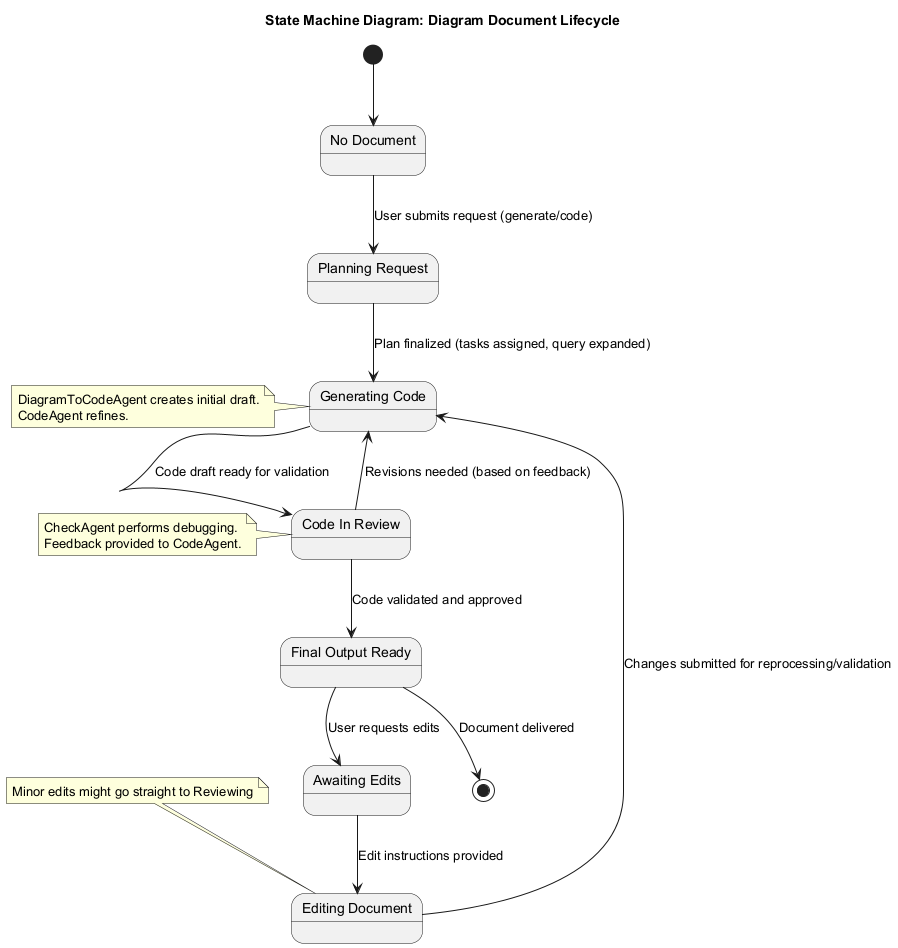

The diagram above was rendered by PlantUML. Its source (embedded in the PNG):
@startuml
title State Machine Diagram: Diagram Document Lifecycle

state "No Document" as NonExistent
state "Planning Request" as Planning
state "Generating Code" as Generating
state "Code In Review" as Reviewing
state "Awaiting Edits" as AwaitingEdit
state "Editing Document" as Editing
state "Final Output Ready" as OutputReady

[*] --> NonExistent
NonExistent --> Planning : User submits request (generate/code)
Planning --> Generating : Plan finalized (tasks assigned, query expanded)
note left of Generating
  DiagramToCodeAgent creates initial draft.
  CodeAgent refines.
end note
Generating --> Reviewing : Code draft ready for validation
Reviewing --> Generating : Revisions needed (based on feedback)
note left of Reviewing
  CheckAgent performs debugging.
  Feedback provided to CodeAgent.
end note
Reviewing --> OutputReady : Code validated and approved

OutputReady --> [*] : Document delivered
OutputReady --> AwaitingEdit : User requests edits
AwaitingEdit --> Editing : Edit instructions provided
Editing --> Generating : Changes submitted for reprocessing/validation
note "Minor edits might go straight to Reviewing" as N1
N1 -[hidden]-> Editing

@enduml